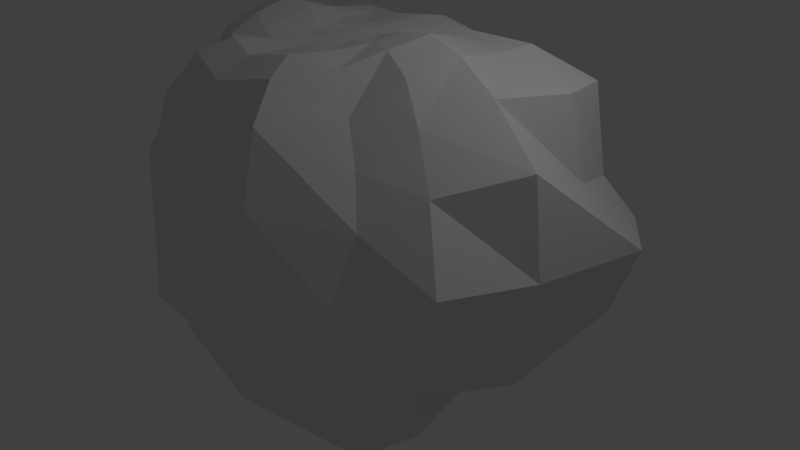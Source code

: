 # Source: balloon4.blend  (saved by Blender 2.79.0; exported with 4.5.12 LTS)
import bpy
from mathutils import Matrix  # noqa: F401  (used for matrix-valued properties, if any)

bpy.ops.wm.read_factory_settings(use_empty=True)
scene = bpy.context.scene
scene.name = 'Scene'

# ---- collections
col_collection_1 = bpy.data.collections.new('Collection 1'); scene.collection.children.link(col_collection_1)

# ---- materials (node trees are filled in below, after node groups)
mat_material = bpy.data.materials.new('Material')
mat_material.alpha_threshold = 0.0
mat_material.use_transparent_shadow = False
mat_material.roughness = 0.5
mat_material.line_color = (0.0, 0.0, 0.0, 1.0)

# ---- material node trees

# ---- world
world_world = bpy.data.worlds.new('World'); scene.world = world_world
world_world.color = (0.05088, 0.05088, 0.05088)
world_world.use_sun_shadow = False
world_world.sun_shadow_jitter_overblur = 0.0
world_world.cycles.sampling_method = 'MANUAL'

# ---- cameras
cam_camera = bpy.data.cameras.new('Camera')
cam_camera.clip_end = 100.0
cam_camera.lens = 35.0
cam_camera.sensor_width = 32.0
cam_camera.sensor_height = 18.0
cam_camera.ortho_scale = 7.314
cam_camera.dof.focus_distance = 0.0
cam_camera.dof.aperture_fstop = 128.0

# ---- lights
light_lamp = bpy.data.lights.new('Lamp', 'POINT')
light_lamp.transmission_factor = 0.0
light_lamp.cutoff_distance = 30.0
light_lamp.energy = 100.0
light_lamp.shadow_buffer_clip_start = 1.001
light_lamp.shadow_soft_size = 0.1
light_lamp.shadow_maximum_resolution = 0.006
light_lamp.use_absolute_resolution = True

# ---- meshes
me_cube = bpy.data.meshes.new('Cube')
me_cube.from_pydata([(1.631, 1.636, -0.6768), (1.642, -1.635, -1.327), (-1.642, -1.635, -1.327), (-1.631, 1.636, -0.6768), (1.953, 1.823, 2.354), (1.52, -1.48, 2.038), (-1.527, -1.479, 2.036), (-1.953, 1.823, 2.354), (0.8469, 0.842, 2.823), (0.9571, -1.172, 2.881), (-0.8466, 0.8422, 2.822), (-0.9561, -1.172, 2.88), (0.3034, 0.2665, 2.889), (0.3283, -0.5733, 2.903), (-0.3023, 0.2668, 2.888), (-0.3268, -0.5734, 2.903), (1.024, 1.02, -1.149), (1.036, -1.058, -1.405), (-1.024, 1.02, -1.149), (-1.036, -1.058, -1.405), (2.414, 2.25, 0.6288), (1.91, -1.936, 0.5825), (-1.918, -1.935, 0.5822), (-2.414, 2.25, 0.6288), (0.4969, 0.4838, -1.456), (0.5093, -0.6435, -1.705), (-0.4969, 0.4838, -1.456), (-0.5093, -0.6435, -1.705), (0.2911, 0.2854, -1.642), (0.293, -0.453, -1.891), (-0.2911, 0.2854, -1.642), (-0.293, -0.453, -1.891), (0.1081, 0.1077, -2.013), (0.1081, -0.1237, -2.036), (-0.1081, 0.1077, -2.013), (-0.1081, -0.1237, -2.036), (0.05918, 0.05918, -2.288), (0.05918, -0.05918, -2.288), (-0.05918, 0.05918, -2.288), (-0.05918, -0.05918, -2.288), (0.05918, 0.1377, -2.461), (0.05918, 0.01933, -2.461), (-0.05918, 0.1377, -2.461), (-0.05918, 0.01933, -2.461), (0.04374, 0.1686, -2.889), (0.04374, 0.08113, -2.889), (-0.04374, 0.1686, -2.889), (-0.04374, 0.08113, -2.889), (0.03039, 0.2053, -3.564), (0.03039, 0.1445, -3.564), (-0.03039, 0.2053, -3.564), (-0.03039, 0.1445, -3.564), (-0.0948, 1.766, -0.7037), (-0.07818, -1.997, -1.284), (-0.08058, 1.737, 2.528), (-0.09767, -2.261, 2.255), (-0.04174, 0.9953, 2.913), (-0.05479, -1.548, 2.883), (-0.01518, 0.3409, 2.903), (-0.01619, -0.6803, 2.902), (-0.05543, 1.141, -1.119), (-0.05702, -1.463, -1.743), (-0.1325, 2.688, 0.4193), (-0.09602, -2.887, 0.5158), (-0.02577, 0.5693, -1.446), (-0.02747, -0.9163, -1.963), (-0.01517, 0.337, -1.639), (-0.01537, -0.596, -2.007), (-0.005656, 0.1231, -2.013), (-0.005653, -0.159, -2.045), (-0.003096, 0.06451, -2.288), (-0.003096, -0.0782, -2.288), (-0.003096, 0.1592, -2.461), (-0.003096, 0.01647, -2.461), (-0.002289, 0.1965, -2.889), (-0.002289, 0.09097, -2.889), (-0.00159, 0.2407, -3.564), (-0.00159, 0.1674, -3.564), (1.822, -0.07803, -1.028), (-1.822, -0.07803, -1.028), (2.144, -0.198, 2.631), (-2.162, -0.1963, 2.612), (1.22, -0.1873, 3.107), (-1.219, -0.1873, 3.107), (0.394, -0.1467, 2.936), (-0.3922, -0.1465, 2.935), (1.181, -0.03065, -1.24), (-1.181, -0.03065, -1.24), (-2.914, -0.2627, 0.8604), (2.91, -0.2661, 0.8854), (0.5974, -0.009384, -1.472), (-0.5971, -0.009389, -1.472), (0.3491, -0.02339, -1.676), (-0.3489, -0.02342, -1.676), (0.1293, -0.004175, -2.019), (-0.1291, -0.004178, -2.019), (0.07082, 1.043e-07, -2.288), (-0.07061, 1.192e-07, -2.288), (0.07082, 0.07852, -2.461), (-0.07061, 0.07852, -2.461), (0.05237, 0.1249, -2.889), (-0.05216, 0.1249, -2.889), (0.03642, 0.1749, -3.564), (-0.03621, 0.1749, -3.564), (-0.001795, 0.2041, -3.564), (-0.01892, -0.1495, 2.92), (1.846, -0.8955, -1.318), (-0.9203, 1.721, -0.6797), (2.105, 1.93, 1.188), (-0.8983, -1.81, -1.324), (1.781, -1.703, 1.541), (-1.749, 0.8218, -0.792), (-1.793, -1.701, 1.54), (-2.105, 1.93, 1.188), (1.836, -0.9429, 2.422), (-0.8543, 1.685, 2.356), (-0.8905, -2.091, 2.426), (-2.187, 1.025, 2.421), (1.129, -0.6942, 3.014), (-0.4222, 0.9146, 2.874), (-0.5174, -1.43, 2.976), (-1.01, 0.3876, 2.939), (-1.378, 1.305, 2.764), (1.378, 1.305, 2.764), (1.25, -1.32, 2.47), (-1.252, -1.319, 2.469), (0.3642, -0.3616, 2.928), (-0.1574, 0.3063, 2.898), (-0.1699, -0.6296, 2.903), (-0.3437, 0.06857, 2.899), (0.6384, -0.9352, 2.959), (-0.6372, -0.9358, 2.958), (0.5501, 0.5439, 2.842), (-0.5494, 0.5443, 2.842), (1.121, -0.5349, -1.313), (-0.5489, 1.089, -1.127), (-0.5609, -1.299, -1.653), (-1.094, 0.4784, -1.192), (-1.321, 1.326, -0.9237), (-1.391, -1.368, -1.437), (1.391, -1.368, -1.437), (1.321, 1.326, -0.9237), (2.116, 2.033, -0.0415), (1.729, -1.779, -0.4942), (-1.733, -1.778, -0.4927), (-2.116, 2.033, -0.0415), (-1.456, 2.466, 0.6532), (-2.971, 1.534, 0.6325), (-1.023, -2.105, 0.4034), (2.666, -1.5, 1.087), (0.5509, -0.2948, -1.539), (-0.2595, 0.5253, -1.449), (-0.2713, -0.8288, -1.908), (-0.5452, 0.237, -1.461), (-0.7354, 0.7221, -1.308), (-0.7591, -0.825, -1.53), (0.7354, 0.7221, -1.308), (0.7591, -0.825, -1.53), (0.3208, -0.2234, -1.761), (-0.1527, 0.3111, -1.64), (-0.1543, -0.5417, -1.975), (-0.3199, 0.1386, -1.648), (-0.3902, 0.3811, -1.548), (-0.3963, -0.5639, -1.822), (0.3902, 0.3811, -1.548), (0.3963, -0.5639, -1.822), (0.1187, -0.06294, -2.026), (-0.05689, 0.1154, -2.013), (-0.05685, -0.1416, -2.041), (-0.1186, 0.05242, -2.015), (0.1979, 0.1959, -1.827), (-0.1979, 0.1959, -1.827), (-0.1978, -0.2759, -1.945), (0.1978, -0.2759, -1.945), (0.065, -0.02959, -2.288), (-0.03114, 0.06185, -2.288), (-0.03114, -0.06869, -2.288), (-0.0649, 0.02959, -2.288), (-0.08361, -0.08516, -2.153), (0.08361, -0.08516, -2.153), (0.08362, 0.08362, -2.15), (-0.08362, 0.08362, -2.15), (0.065, 0.04892, -2.461), (-0.03114, 0.1484, -2.461), (-0.03114, 0.0179, -2.461), (-0.0649, 0.1081, -2.461), (-0.05918, 0.09844, -2.375), (-0.05918, -0.01992, -2.375), (0.05918, 0.09844, -2.375), (0.05918, -0.01992, -2.375), (0.04806, 0.103, -2.889), (-0.02302, 0.1825, -2.889), (-0.02302, 0.08605, -2.889), (-0.04795, 0.1467, -2.889), (-0.05146, 0.05023, -2.675), (0.05146, 0.05023, -2.675), (0.05146, 0.1532, -2.675), (-0.05146, 0.1532, -2.675), (0.03341, 0.1597, -3.564), (-0.01599, 0.223, -3.564), (-0.01599, 0.156, -3.564), (-0.0333, 0.1901, -3.564), (-0.03707, 0.1128, -3.227), (0.03707, 0.1128, -3.227), (0.03707, 0.187, -3.227), (-0.03707, 0.187, -3.227), (0.8359, 1.708, -0.6835), (0.788, -1.81, -1.316), (0.7573, 1.667, 2.388), (0.8186, -2.146, 2.479), (0.38, 0.9154, 2.88), (0.4685, -1.441, 2.974), (0.1426, 0.3066, 2.898), (0.1544, -0.6299, 2.903), (0.4949, 1.083, -1.126), (0.5076, -1.31, -1.673), (1.336, 2.448, 0.6495), (0.932, -2.153, 0.4018), (0.2335, 0.5247, -1.448), (0.2445, -0.8363, -1.919), (0.1375, 0.3111, -1.64), (0.1389, -0.5445, -1.979), (0.05123, 0.1154, -2.013), (0.0512, -0.1417, -2.041), (0.02804, 0.06185, -2.288), (0.02804, -0.06869, -2.288), (0.02804, 0.1484, -2.461), (0.02804, 0.0179, -2.461), (0.02073, 0.1825, -2.889), (0.02073, 0.08605, -2.889), (0.0144, 0.223, -3.564), (0.0144, 0.156, -3.564), (-0.001939, 0.2186, -3.227), (-0.001693, 0.2224, -3.564), (-0.002693, 0.1778, -2.675), (-0.001939, 0.1292, -3.227), (-0.003096, -0.03087, -2.375), (-0.003096, 0.1118, -2.375), (-0.002693, 0.05372, -2.675), (-0.004375, 0.09397, -2.15), (-0.01032, -0.3657, -2.009), (-0.004374, -0.1102, -2.154), (-0.02097, -0.7596, -1.988), (-0.02028, 0.4501, -1.542), (-0.01034, 0.2297, -1.826), (-0.04244, -1.154, -1.829), (-0.03826, 0.8301, -1.285), (-0.09276, -2.177, -0.5161), (-0.1249, 2.104, 1.591), (-0.07559, 1.453, -0.9126), (-0.06618, -1.741, -1.553), (-0.02795, 0.6758, 2.903), (-0.01758, -0.423, 2.925), (-0.07916, -1.94, 2.69), (-0.03278, -1.12, 2.877), (-0.1185, 2.613, -0.2889), (-0.09679, -2.8, 1.583), (-0.05937, 1.361, 2.835), (1.749, 0.8218, -0.792), (-1.846, -0.8955, -1.318), (2.177, 1.025, 2.425), (-1.849, -0.9407, 2.406), (1.011, 0.3871, 2.94), (-1.127, -0.6949, 3.014), (0.3451, 0.06826, 2.899), (-0.3625, -0.3617, 2.927), (1.094, 0.4784, -1.192), (-1.121, -0.5349, -1.313), (-2.685, -1.49, 1.076), (2.967, 1.539, 0.6345), (0.5453, 0.237, -1.461), (-0.5507, -0.2949, -1.539), (0.32, 0.1386, -1.648), (-0.3207, -0.2235, -1.761), (0.1187, 0.05242, -2.015), (-0.1186, -0.06294, -2.026), (0.065, 0.02959, -2.288), (-0.0649, -0.02959, -2.288), (0.065, 0.1081, -2.461), (-0.0649, 0.04892, -2.461), (0.04806, 0.1467, -2.889), (-0.04795, 0.103, -2.889), (0.03341, 0.1901, -3.564), (-0.0333, 0.1597, -3.564), (-0.001693, 0.1857, -3.564), (-0.01691, 0.1116, 2.901), (0.1811, -0.1457, 2.916), (0.01731, 0.1895, -3.564), (-0.04419, 0.1499, -3.227), (0.0444, 0.1499, -3.227), (-0.019, 0.1895, -3.564), (-0.06139, 0.1017, -2.675), (0.0616, 0.1017, -2.675), (0.07082, 0.03926, -2.375), (-0.0998, -0.0001883, -2.151), (0.1, -0.0001881, -2.151), (-0.07061, 0.03926, -2.375), (-0.2366, -0.01697, -1.851), (0.2368, -0.01696, -1.851), (0.4688, -0.0143, -1.569), (0.8724, -0.01756, -1.345), (-0.4686, -0.01432, -1.569), (2.645, -0.2238, -0.5099), (-2.652, -0.2228, -0.5093), (1.509, -0.04909, -1.169), (-0.8722, -0.01756, -1.345), (-0.79, -0.1731, 3.046), (0.7919, -0.1732, 3.047), (-0.1998, -0.1461, 2.916), (-1.685, -0.1983, 2.957), (1.68, -0.1986, 2.959), (-2.834, -0.3178, 2.05), (2.812, -0.3154, 2.075), (-1.508, -0.04909, -1.169), (-1.498, -0.708, -1.363), (2.369, 1.124, 1.402), (-2.287, -1.198, 1.892), (1.534, -0.8251, 2.839), (-1.457, 0.6498, 2.791), (-0.1774, 0.0927, 2.898), (0.7259, -0.5398, 2.985), (-0.6488, 0.2056, 2.889), (-0.8106, -0.3825, -1.375), (1.392, 0.6292, -1.013), (-2.138, -1.211, -0.4632), (2.697, 1.415, -0.2433), (-0.4315, -0.2658, -1.659), (0.7989, 0.3437, -1.325), (0.4289, 0.188, -1.551), (0.2174, 0.09337, -1.833), (-0.2172, -0.1404, -1.889), (-0.0649, 0.009666, -2.375), (0.09181, 0.04178, -2.15), (-0.09171, -0.04246, -2.151), (0.065, 0.06885, -2.375), (0.05653, 0.1274, -2.675), (-0.05642, 0.07596, -2.675), (-0.0175, 0.2063, -3.564), (0.04073, 0.1684, -3.227), (-0.04063, 0.1314, -3.227), (0.01586, 0.2063, -3.564), (0.1609, 0.09316, 2.898), (0.5443, 1.263, 2.762), (0.9184, -2.391, 1.698), (1.143, 2.198, -0.1302), (-0.3308, -1.043, 2.923), (-0.7131, -1.765, 2.827), (0.1687, -0.3933, 2.921), (0.257, 0.6152, 2.883), (0.6229, -1.56, -1.536), (-0.7318, 1.408, -0.9139), (1.092, 2.074, 1.42), (0.9105, -2.127, -0.6456), (-0.3846, 0.7727, -1.291), (0.3716, -1.033, -1.754), (-0.104, 0.2127, -1.826), (-0.2043, 0.4151, -1.544), (0.1886, -0.6959, -1.956), (0.03962, -0.0977, -2.153), (0.09357, -0.3267, -1.986), (-0.044, 0.08879, -2.15), (0.02439, 0.05197, -2.675), (-0.03114, 0.1051, -2.375), (0.02804, -0.02539, -2.375), (0.01756, 0.121, -3.227), (-0.02708, 0.1655, -2.675), (0.01586, 0.1727, -3.564), (-0.0195, 0.2028, -3.227), (0.01756, 0.2028, -3.227), (-0.04063, 0.1684, -3.227), (0.04073, 0.1314, -3.227), (-0.0175, 0.1727, -3.564), (0.02439, 0.1655, -2.675), (-0.05642, 0.1274, -2.675), (0.05653, 0.07596, -2.675), (-0.0195, 0.121, -3.227), (0.065, 0.009666, -2.375), (-0.03114, -0.02539, -2.375), (0.02804, 0.1051, -2.375), (-0.02708, 0.05197, -2.675), (0.03962, 0.08879, -2.15), (-0.09171, 0.04178, -2.15), (0.09181, -0.04246, -2.151), (-0.0649, 0.06885, -2.375), (-0.2173, 0.09336, -1.833), (0.2173, -0.1404, -1.889), (-0.1039, -0.3254, -1.984), (-0.04399, -0.09769, -2.153), (0.4316, -0.2657, -1.659), (-0.2095, -0.6919, -1.95), (0.1839, 0.4149, -1.544), (0.09365, 0.2127, -1.826), (0.8107, -0.3825, -1.375), (-0.4114, -1.022, -1.735), (0.346, 0.7701, -1.29), (-0.4288, 0.188, -1.551), (2.126, -1.216, -0.4692), (-1.012, -2.106, -0.6509), (-2.698, 1.413, -0.2436), (-1.202, 2.082, 1.389), (1.499, -0.708, -1.363), (0.6624, 1.4, -0.9147), (-0.6916, -1.543, -1.509), (-0.7988, 0.3437, -1.325), (-0.285, 0.6144, 2.88), (-0.7242, -0.5402, 2.984), (0.6503, 0.2051, 2.89), (-0.1859, -0.393, 2.92), (-1.538, -0.8245, 2.838), (1.456, 0.6493, 2.791), (0.6498, -1.792, 2.842), (0.2992, -1.045, 2.918), (-1.259, 2.223, -0.1235), (-2.371, 1.119, 1.395), (-1.012, -2.295, 1.662), (2.244, -1.191, 1.891), (-0.6056, 1.263, 2.741), (-1.392, 0.6292, -1.013)], [], [(417, 138, 18, 137), (416, 122, 10, 119), (415, 114, 5, 110), (414, 116, 6, 112), (413, 117, 7, 113), (412, 107, 3, 145), (411, 130, 13, 213), (410, 124, 9, 211), (409, 123, 8, 262), (408, 125, 11, 263), (407, 265, 15, 128), (406, 132, 12, 264), (405, 131, 15, 265), (404, 133, 14, 127), (403, 154, 26, 153), (402, 139, 19, 136), (401, 141, 16, 214), (400, 140, 17, 134), (399, 146, 23, 113), (398, 147, 23, 145), (397, 148, 22, 144), (396, 149, 21, 143), (395, 162, 30, 161), (394, 156, 24, 218), (393, 155, 27, 152), (392, 157, 25, 150), (391, 170, 32, 222), (390, 164, 28, 220), (389, 163, 31, 160), (388, 165, 29, 158), (387, 178, 39, 176), (386, 172, 35, 168), (385, 173, 33, 166), (384, 171, 34, 169), (383, 186, 42, 185), (382, 179, 37, 174), (381, 181, 38, 177), (380, 180, 36, 224), (379, 194, 47, 192), (378, 188, 40, 226), (377, 187, 43, 184), (376, 189, 41, 182), (375, 202, 51, 200), (374, 195, 45, 190), (373, 197, 46, 193), (372, 196, 44, 228), (371, 200, 51, 283), (370, 203, 49, 198), (369, 205, 50, 201), (368, 204, 48, 230), (367, 232, 76, 199), (366, 231, 77, 284), (365, 234, 74, 191), (364, 235, 77, 231), (363, 236, 73, 227), (362, 237, 72, 183), (361, 238, 75, 229), (360, 239, 70, 175), (359, 240, 69, 223), (358, 241, 71, 225), (357, 242, 67, 221), (356, 243, 66, 159), (355, 244, 68, 167), (354, 245, 65, 219), (353, 246, 64, 151), (352, 217, 63, 247), (351, 216, 62, 248), (350, 249, 60, 135), (349, 250, 61, 215), (348, 251, 58, 212), (347, 252, 59, 213), (346, 253, 57, 120), (345, 254, 59, 128), (344, 206, 52, 255), (343, 209, 55, 256), (342, 257, 56, 210), (341, 285, 105, 286), (340, 287, 104, 233), (339, 288, 103, 283), (338, 289, 102, 282), (337, 290, 103, 201), (336, 291, 101, 281), (335, 292, 100, 280), (334, 293, 98, 278), (333, 294, 97, 277), (332, 295, 96, 276), (331, 296, 99, 279), (330, 297, 95, 275), (329, 298, 94, 274), (328, 299, 92, 272), (327, 300, 90, 270), (326, 301, 93, 273), (325, 269, 89, 302), (324, 268, 88, 303), (323, 304, 86, 266), (322, 305, 91, 271), (321, 306, 85, 129), (320, 307, 84, 126), (319, 129, 85, 308), (318, 309, 83, 121), (317, 310, 82, 118), (316, 261, 81, 311), (315, 260, 80, 312), (314, 313, 87, 267), (139, 314, 267, 19), (2, 259, 314, 139), (259, 79, 313, 314), (269, 315, 312, 89), (20, 108, 315, 269), (108, 4, 260, 315), (268, 316, 311, 88), (22, 112, 316, 268), (112, 6, 261, 316), (124, 317, 118, 9), (5, 114, 317, 124), (114, 80, 310, 317), (122, 318, 121, 10), (7, 117, 318, 122), (117, 81, 309, 318), (285, 319, 308, 105), (58, 127, 319, 285), (127, 14, 129, 319), (130, 320, 126, 13), (9, 118, 320, 130), (118, 82, 307, 320), (133, 321, 129, 14), (10, 121, 321, 133), (121, 83, 306, 321), (155, 322, 271, 27), (19, 267, 322, 155), (267, 87, 305, 322), (141, 323, 266, 16), (0, 258, 323, 141), (258, 78, 304, 323), (259, 324, 303, 79), (2, 144, 324, 259), (144, 22, 268, 324), (258, 325, 302, 78), (0, 142, 325, 258), (142, 20, 269, 325), (163, 326, 273, 31), (27, 271, 326, 163), (271, 91, 301, 326), (156, 327, 270, 24), (16, 266, 327, 156), (266, 86, 300, 327), (164, 328, 272, 28), (24, 270, 328, 164), (270, 90, 299, 328), (170, 329, 274, 32), (28, 272, 329, 170), (272, 92, 298, 329), (172, 330, 275, 35), (31, 273, 330, 172), (273, 93, 297, 330), (187, 331, 279, 43), (39, 277, 331, 187), (277, 97, 296, 331), (180, 332, 276, 36), (32, 274, 332, 180), (274, 94, 295, 332), (178, 333, 277, 39), (35, 275, 333, 178), (275, 95, 294, 333), (188, 334, 278, 40), (36, 276, 334, 188), (276, 96, 293, 334), (196, 335, 280, 44), (40, 278, 335, 196), (278, 98, 292, 335), (194, 336, 281, 47), (43, 279, 336, 194), (279, 99, 291, 336), (199, 337, 201, 50), (76, 233, 337, 199), (233, 104, 290, 337), (204, 338, 282, 48), (44, 280, 338, 204), (280, 100, 289, 338), (202, 339, 283, 51), (47, 281, 339, 202), (281, 101, 288, 339), (230, 340, 233, 76), (48, 282, 340, 230), (282, 102, 287, 340), (264, 341, 286, 84), (12, 212, 341, 264), (212, 58, 285, 341), (123, 342, 210, 8), (4, 208, 342, 123), (208, 54, 257, 342), (217, 343, 256, 63), (21, 110, 343, 217), (110, 5, 209, 343), (216, 344, 255, 62), (20, 142, 344, 216), (142, 0, 206, 344), (131, 345, 128, 15), (11, 120, 345, 131), (120, 57, 254, 345), (125, 346, 120, 11), (6, 116, 346, 125), (116, 55, 253, 346), (126, 347, 213, 13), (84, 286, 347, 126), (286, 105, 252, 347), (132, 348, 212, 12), (8, 210, 348, 132), (210, 56, 251, 348), (140, 349, 215, 17), (1, 207, 349, 140), (207, 53, 250, 349), (138, 350, 135, 18), (3, 107, 350, 138), (107, 52, 249, 350), (208, 351, 248, 54), (4, 108, 351, 208), (108, 20, 216, 351), (207, 352, 247, 53), (1, 143, 352, 207), (143, 21, 217, 352), (154, 353, 151, 26), (18, 135, 353, 154), (135, 60, 246, 353), (157, 354, 219, 25), (17, 215, 354, 157), (215, 61, 245, 354), (171, 355, 167, 34), (30, 159, 355, 171), (159, 66, 244, 355), (162, 356, 159, 30), (26, 151, 356, 162), (151, 64, 243, 356), (165, 357, 221, 29), (25, 219, 357, 165), (219, 65, 242, 357), (179, 358, 225, 37), (33, 223, 358, 179), (223, 69, 241, 358), (173, 359, 223, 33), (29, 221, 359, 173), (221, 67, 240, 359), (181, 360, 175, 38), (34, 167, 360, 181), (167, 68, 239, 360), (195, 361, 229, 45), (41, 227, 361, 195), (227, 73, 238, 361), (186, 362, 183, 42), (38, 175, 362, 186), (175, 70, 237, 362), (189, 363, 227, 41), (37, 225, 363, 189), (225, 71, 236, 363), (203, 364, 231, 49), (45, 229, 364, 203), (229, 75, 235, 364), (197, 365, 191, 46), (42, 183, 365, 197), (183, 72, 234, 365), (287, 366, 284, 104), (102, 198, 366, 287), (198, 49, 231, 366), (205, 367, 199, 50), (46, 191, 367, 205), (191, 74, 232, 367), (232, 368, 230, 76), (74, 228, 368, 232), (228, 44, 204, 368), (288, 369, 201, 103), (101, 193, 369, 288), (193, 46, 205, 369), (289, 370, 198, 102), (100, 190, 370, 289), (190, 45, 203, 370), (290, 371, 283, 103), (104, 284, 371, 290), (284, 77, 200, 371), (234, 372, 228, 74), (72, 226, 372, 234), (226, 40, 196, 372), (291, 373, 193, 101), (99, 185, 373, 291), (185, 42, 197, 373), (292, 374, 190, 100), (98, 182, 374, 292), (182, 41, 195, 374), (235, 375, 200, 77), (75, 192, 375, 235), (192, 47, 202, 375), (293, 376, 182, 98), (96, 174, 376, 293), (174, 37, 189, 376), (236, 377, 184, 73), (71, 176, 377, 236), (176, 39, 187, 377), (237, 378, 226, 72), (70, 224, 378, 237), (224, 36, 188, 378), (238, 379, 192, 75), (73, 184, 379, 238), (184, 43, 194, 379), (239, 380, 224, 70), (68, 222, 380, 239), (222, 32, 180, 380), (294, 381, 177, 97), (95, 169, 381, 294), (169, 34, 181, 381), (295, 382, 174, 96), (94, 166, 382, 295), (166, 33, 179, 382), (296, 383, 185, 99), (97, 177, 383, 296), (177, 38, 186, 383), (297, 384, 169, 95), (93, 161, 384, 297), (161, 30, 171, 384), (298, 385, 166, 94), (92, 158, 385, 298), (158, 29, 173, 385), (240, 386, 168, 69), (67, 160, 386, 240), (160, 31, 172, 386), (241, 387, 176, 71), (69, 168, 387, 241), (168, 35, 178, 387), (299, 388, 158, 92), (90, 150, 388, 299), (150, 25, 165, 388), (242, 389, 160, 67), (65, 152, 389, 242), (152, 27, 163, 389), (243, 390, 220, 66), (64, 218, 390, 243), (218, 24, 164, 390), (244, 391, 222, 68), (66, 220, 391, 244), (220, 28, 170, 391), (300, 392, 150, 90), (86, 134, 392, 300), (134, 17, 157, 392), (245, 393, 152, 65), (61, 136, 393, 245), (136, 19, 155, 393), (246, 394, 218, 64), (60, 214, 394, 246), (214, 16, 156, 394), (301, 395, 161, 93), (91, 153, 395, 301), (153, 26, 162, 395), (106, 396, 143, 1), (78, 302, 396, 106), (302, 89, 149, 396), (109, 397, 144, 2), (53, 247, 397, 109), (247, 63, 148, 397), (111, 398, 145, 3), (79, 303, 398, 111), (303, 88, 147, 398), (115, 399, 113, 7), (54, 248, 399, 115), (248, 62, 146, 399), (304, 400, 134, 86), (78, 106, 400, 304), (106, 1, 140, 400), (249, 401, 214, 60), (52, 206, 401, 249), (206, 0, 141, 401), (250, 402, 136, 61), (53, 109, 402, 250), (109, 2, 139, 402), (305, 403, 153, 91), (87, 137, 403, 305), (137, 18, 154, 403), (251, 404, 127, 58), (56, 119, 404, 251), (119, 10, 133, 404), (306, 405, 265, 85), (83, 263, 405, 306), (263, 11, 131, 405), (307, 406, 264, 84), (82, 262, 406, 307), (262, 8, 132, 406), (252, 407, 128, 59), (105, 308, 407, 252), (308, 85, 265, 407), (309, 408, 263, 83), (81, 261, 408, 309), (261, 6, 125, 408), (310, 409, 262, 82), (80, 260, 409, 310), (260, 4, 123, 409), (253, 410, 211, 57), (55, 209, 410, 253), (209, 5, 124, 410), (254, 411, 213, 59), (57, 211, 411, 254), (211, 9, 130, 411), (146, 412, 145, 23), (62, 255, 412, 146), (255, 52, 107, 412), (147, 413, 113, 23), (88, 311, 413, 147), (311, 81, 117, 413), (148, 414, 112, 22), (63, 256, 414, 148), (256, 55, 116, 414), (149, 415, 110, 21), (89, 312, 415, 149), (312, 80, 114, 415), (257, 416, 119, 56), (54, 115, 416, 257), (115, 7, 122, 416), (313, 417, 137, 87), (79, 111, 417, 313), (111, 3, 138, 417)])
me_cube.materials.append(mat_material)
me_cube.use_remesh_preserve_volume = False
me_cube.use_remesh_preserve_attributes = False
me_cube.use_mirror_vertex_groups = False
me_cube.update()

# ---- objects
ob_cube = bpy.data.objects.new('Cube', me_cube)
ob_lamp = bpy.data.objects.new('Lamp', light_lamp)
ob_camera = bpy.data.objects.new('Camera', cam_camera)

# ---- transforms, parenting, visibility, modifiers, constraints
ob_cube.location = (0.0, 0.0, 0.0)
ob_cube.lock_rotations_4d = False
ob_cube.empty_display_type = 'ARROWS'
ob_cube.lineart.crease_threshold = 0.0
ob_lamp.location = (4.076, 1.005, 5.904)
ob_lamp.rotation_euler = (0.6503, 0.05522, 1.866)
ob_lamp.lock_rotations_4d = False
ob_lamp.empty_display_type = 'ARROWS'
ob_lamp.color = (0.0, 0.0, 0.0, 0.0)
ob_lamp.lineart.crease_threshold = 0.0
ob_camera.location = (7.481, -6.508, 5.344)
ob_camera.rotation_euler = (1.109, 0.0, 0.8149)
ob_camera.lock_rotations_4d = False
ob_camera.empty_display_type = 'ARROWS'
ob_camera.color = (0.0, 0.0, 0.0, 0.0)
ob_camera.display_type = 'WIRE'
ob_camera.lineart.crease_threshold = 0.0

# ---- collection membership
col_collection_1.objects.link(ob_cube)
col_collection_1.objects.link(ob_lamp)
col_collection_1.objects.link(ob_camera)

# ---- scene / render settings (as saved in the file)
scene.camera = ob_camera
scene.frame_start = 1; scene.frame_end = 250; scene.frame_set(0)
scene.render.engine = 'BLENDER_EEVEE_NEXT'
scene.render.resolution_percentage = 50
scene.render.dither_intensity = 0.0
scene.cycles.use_denoising = False
scene.cycles.samples = 128
scene.cycles.sampling_pattern = 'TABULATED_SOBOL'
scene.cycles.use_adaptive_sampling = False
scene.cycles.use_light_tree = False
scene.cycles.blur_glossy = 0.0
scene.cycles.sample_clamp_indirect = 0.0
scene.view_settings.view_transform = 'Standard'
bpy.context.view_layer.update()
